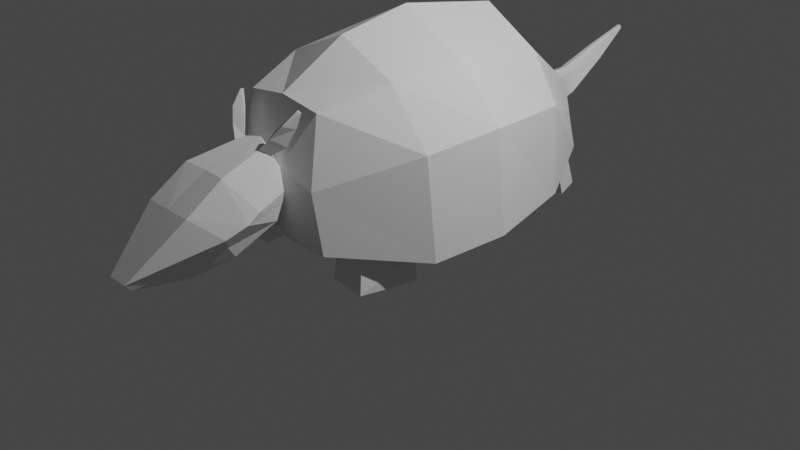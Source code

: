 # Source: dillo.blend  (saved by Blender 2.80.41; exported with 4.5.12 LTS)
import bpy
from mathutils import Matrix  # noqa: F401  (used for matrix-valued properties, if any)

bpy.ops.wm.read_factory_settings(use_empty=True)
scene = bpy.context.scene
scene.name = 'Scene'

# ---- collections
col_collection = bpy.data.collections.new('Collection'); scene.collection.children.link(col_collection)

# ---- world
world_world = bpy.data.worlds.new('World'); scene.world = world_world
world_world.use_nodes = True; world_world.node_tree.nodes.clear()
_N = world_world.node_tree.nodes; _L = world_world.node_tree.links
n0 = _N.new('ShaderNodeOutputWorld'); n0.name = 'World Output'; n0.location = (300, 300)
n1 = _N.new('ShaderNodeBackground'); n1.name = 'Background'; n1.location = (10, 300)
n1.inputs[0].default_value = (0.05088, 0.05088, 0.05088, 1.0)
_L.new(n1.outputs[0], n0.inputs[0])
n0.is_active_output = True
world_world.color = (0.05088, 0.05088, 0.05088)
world_world.use_sun_shadow = False
world_world.sun_shadow_jitter_overblur = 0.0

# ---- cameras
cam_camera = bpy.data.cameras.new('Camera')
cam_camera.clip_end = 100.0
cam_camera.ortho_scale = 7.314
cam_camera.dof.focus_distance = 0.0
cam_camera.dof.aperture_fstop = 128.0

# ---- lights
light_light = bpy.data.lights.new('Light', 'POINT')
light_light.transmission_factor = 0.0
light_light.cutoff_distance = 30.0
light_light.energy = 1000.0
light_light.shadow_buffer_clip_start = 1.001
light_light.shadow_soft_size = 0.1
light_light.shadow_maximum_resolution = 0.006
light_light.use_absolute_resolution = True

# ---- meshes
me_cube_001 = bpy.data.meshes.new('Cube.001')
me_cube_001.from_pydata([(0.0, -1.573, 0.4137), (0.0, -1.391, 1.681), (0.0, 0.0137, 0.3165), (0.0, 0.08925, 2.205), (0.7152, -1.573, 0.4137), (0.4486, -1.382, 1.616), (1.389, 0.0137, 0.3165), (0.7318, 0.07875, 1.846), (0.0, 1.88, 0.3697), (0.0, 2.253, 1.079), (0.6984, 1.878, 0.469), (0.2832, 2.191, 1.007), (1.246, 0.05148, 1.32), (0.5954, -1.587, 0.9885), (0.0, 2.031, 0.6166), (0.4534, 2.077, 0.7245), (0.0, -1.648, 1.352), (0.0, -1.823, 0.5428), (0.0, -3.166, 0.4958), (0.0, -2.57, 0.3336), (0.1695, -2.564, 0.3593), (0.1105, -3.167, 0.4958), (0.3486, -1.781, 0.7013), (0.1486, -1.719, 1.335), (0.0, -2.632, 0.9726), (0.0, -2.186, 0.4209), (0.3194, -2.214, 0.4998), (0.2691, -2.632, 0.9726), (0.09543, -3.102, 0.4151), (0.0, -3.083, 0.4151), (0.3742, -2.32, 0.6408), (0.3767, -1.711, 0.9704), (0.5097, -2.194, 0.8536), (0.2611, -2.256, 1.216), (0.4944, -2.061, 0.9286), (0.0, -2.234, 1.212), (0.4694, -2.399, 0.77), (0.359, -1.717, 0.8701), (0.4586, -2.063, 0.8052), (0.4302, -1.95, 0.8359), (0.0, -0.7551, 0.2654), (0.0, -0.7014, 2.068), (1.277, -0.7551, 0.2654), (0.6655, -0.7088, 1.777), (1.128, -0.7282, 1.244), (1.109, 1.089, 0.3107), (0.6442, 1.214, 1.65), (0.0, 1.234, 2.014), (0.0, 1.089, 0.3107), (0.9926, 1.161, 1.188), (0.0, -1.699, 0.5359), (0.0, -1.57, 1.222), (0.198, -1.699, 0.5738), (0.2452, -1.641, 1.141), (0.2834, -1.668, 0.9322), (0.5593, 1.089, 0.3107), (0.9224, 1.089, 0.3107), (1.108, 0.0137, 0.3165), (0.5991, 0.0137, 0.3165), (1.023, -0.7551, 0.2654), (0.6229, -0.7551, 0.2654), (0.5829, 1.878, 0.4526), (0.3699, 1.879, 0.4223), (0.4769, -1.204, 0.3467), (0.8324, -1.239, 0.3531), (0.4414, 1.517, 0.3166), (0.7323, 1.57, 0.3545), (0.0, 1.471, 0.3392), (0.08809, 2.234, 1.057), (0.1832, 2.066, 0.6959), (1.044, -0.7675, 0.001069), (0.5419, -0.7695, 0.002577), (0.4893, -1.281, 0.002454), (0.9061, -1.324, 0.001668), (0.2342, -1.717, 1.26), (0.6365, 1.983, 0.003286), (0.3341, 1.974, 0.003908), (0.4192, 1.604, -0.0003044), (0.7462, 1.67, 0.0008183), (0.0, 2.226, 1.017), (0.111, 2.202, 0.9833), (0.0, 2.474, 0.6269), (0.1551, 2.498, 0.7818), (0.0, 2.563, 1.033), (0.0795, 2.548, 0.9964), (0.0, 3.02, 0.914), (0.1067, 3.008, 1.042), (0.0, 3.007, 1.183), (0.05297, 3.005, 1.163), (0.0, 3.484, 1.284), (0.02907, 3.483, 1.288), (0.0, 3.482, 1.32), (0.01933, 3.482, 1.317), (0.1666, -1.805, 1.316), (0.1773, -1.696, 1.277), (0.386, -1.525, 1.664), (0.4272, -1.525, 1.651), (0.3951, -1.558, 1.66), (0.4047, -1.517, 1.648), (0.2636, -1.622, 1.37), (0.3292, -1.561, 1.514), (0.3973, -1.563, 1.507), (0.3438, -1.632, 1.344), (0.263, -1.75, 1.425), (0.3463, -1.682, 1.545), (0.2964, -1.601, 1.567), (0.2166, -1.66, 1.466)], [], [(47, 46, 11, 68, 9), (44, 43, 5, 13), (40, 60, 63, 0), (43, 41, 1, 5), (79, 80, 84, 83), (49, 45, 10, 15), (45, 56, 66, 61, 10), (46, 49, 15, 11), (8, 14, 69, 62), (42, 44, 13, 4), (28, 29, 19, 20), (36, 27, 21), (26, 25, 17, 22), (27, 24, 18, 21), (27, 36, 32), (20, 19, 25, 26), (22, 38, 30, 26), (33, 27, 32, 34), (26, 30, 28, 20), (21, 18, 29, 28), (34, 39, 37, 31), (105, 104, 97, 95), (23, 16, 35, 33, 93), (32, 38, 39, 34), (33, 35, 24, 27), (30, 36, 21, 28), (6, 12, 44, 42), (39, 22, 37), (38, 22, 39), (7, 3, 41, 43), (2, 58, 60, 40), (12, 7, 43, 44), (7, 12, 49, 46), (6, 57, 56, 45), (12, 6, 45, 49), (3, 7, 46, 47), (30, 38, 32, 36), (0, 4, 52, 50), (5, 1, 51, 53), (4, 13, 54, 52), (13, 5, 53, 54), (22, 17, 50, 52), (22, 52, 54, 31, 37), (31, 54, 53, 74), (16, 23, 94, 53, 51), (62, 61, 75, 76), (0, 63, 64, 4), (4, 64, 59, 42), (64, 63, 72, 73), (56, 57, 58, 55), (55, 58, 2, 48), (66, 56, 55, 65), (62, 65, 67, 8), (60, 58, 57, 59), (59, 57, 6, 42), (70, 73, 72, 71), (67, 65, 55, 48), (69, 80, 68, 11, 15), (62, 69, 61), (61, 69, 15, 10), (63, 60, 71, 72), (60, 59, 70, 71), (59, 64, 73, 70), (33, 34, 74), (53, 94, 74), (74, 34, 31), (75, 78, 77, 76), (65, 62, 76, 77), (66, 65, 77, 78), (61, 66, 78, 75), (83, 84, 88, 87), (80, 79, 9, 68), (69, 14, 81, 82), (80, 69, 82, 84), (87, 88, 92, 91), (82, 81, 85, 86), (84, 82, 86, 88), (89, 91, 92, 90), (86, 85, 89, 90), (88, 86, 90, 92), (95, 97, 96), (101, 100, 98, 96), (74, 93, 33), (96, 98, 95), (104, 101, 96, 97), (100, 105, 95, 98), (94, 23, 106, 99), (99, 106, 105, 100), (93, 74, 102, 103), (103, 102, 101, 104), (74, 94, 99, 102), (102, 99, 100, 101), (23, 93, 103, 106), (106, 103, 104, 105)])
_uv = me_cube_001.uv_layers.new(name='UVMap')
_uv.uv.foreach_set('vector', [0.875, 0.5, 0.5903, 0.5, 0.625, 0.5, 0.7973, 0.5, 0.875, 0.5, 0.5, 0.5646, 0.5903, 0.5646, 0.6165, 0.7047, 0.5, 0.75, 0.125, 0.5646, 0.2469, 0.5646, 0.2538, 0.6422, 0.125, 0.75, 0.5903, 0.5646, 0.875, 0.5646, 0.875, 0.7068, 0.6165, 0.7047, 0.6032, 0.25, 0.5974, 0.3339, 0.5974, 0.3339, 0.6032, 0.25, 0.5, 0.5, 0.375, 0.5, 0.375, 0.5, 0.5, 0.5, 0.375, 0.5, 0.3329, 0.5, 0.3394, 0.5, 0.3337, 0.5, 0.375, 0.5, 0.5903, 0.5, 0.5, 0.5, 0.5, 0.5, 0.625, 0.5, 0.375, 0.25, 0.462, 0.25, 0.4854, 0.3586, 0.375, 0.3824, 0.375, 0.5646, 0.5, 0.5646, 0.5, 0.75, 0.375, 0.75, 0.6006, 0.75, 0.6006, 0.75, 0.375, 0.75, 0.375, 0.75, 0.5208, 0.625, 0.625, 0.625, 0.625, 0.75, 0.375, 0.625, 0.375, 0.625, 0.375, 0.5, 0.3965, 0.5108, 0.625, 0.625, 0.625, 0.625, 0.625, 0.75, 0.625, 0.75, 0.625, 0.625, 0.5208, 0.625, 0.502, 0.5635, 0.375, 0.75, 0.375, 0.75, 0.375, 0.625, 0.375, 0.625, 0.3965, 0.5108, 0.4685, 0.5468, 0.4669, 0.625, 0.375, 0.625, 0.625, 0.5816, 0.625, 0.625, 0.502, 0.5635, 0.5237, 0.5465, 0.375, 0.625, 0.4669, 0.625, 0.6006, 0.75, 0.375, 0.75, 0.625, 0.75, 0.625, 0.75, 0.6006, 0.75, 0.6006, 0.75, 0.5237, 0.5465, 0.4794, 0.534, 0.4508, 0.5041, 0.4878, 0.5041, 0.625, 0.5, 0.625, 0.5131, 0.625, 0.5131, 0.625, 0.5, 0.625, 0.5, 0.625, 0.5, 0.625, 0.585, 0.625, 0.5816, 0.625, 0.5131, 0.502, 0.5635, 0.4685, 0.5468, 0.4794, 0.534, 0.5237, 0.5465, 0.625, 0.5816, 0.625, 0.585, 0.625, 0.625, 0.625, 0.625, 0.4669, 0.625, 0.5208, 0.625, 0.625, 0.75, 0.6006, 0.75, 0.375, 0.5, 0.5, 0.5, 0.5, 0.5646, 0.375, 0.5646, 0.4794, 0.534, 0.3965, 0.5108, 0.4508, 0.5041, 0.4685, 0.5468, 0.3965, 0.5108, 0.4794, 0.534, 0.5903, 0.5, 0.875, 0.5, 0.875, 0.5646, 0.5903, 0.5646, 0.125, 0.5, 0.2329, 0.5, 0.2469, 0.5646, 0.125, 0.5646, 0.5, 0.5, 0.5903, 0.5, 0.5903, 0.5646, 0.5, 0.5646, 0.5903, 0.5, 0.5, 0.5, 0.5, 0.5, 0.5903, 0.5, 0.375, 0.5, 0.3245, 0.5, 0.3329, 0.5, 0.375, 0.5, 0.5, 0.5, 0.375, 0.5, 0.375, 0.5, 0.5, 0.5, 0.875, 0.5, 0.5903, 0.5, 0.5903, 0.5, 0.875, 0.5, 0.4669, 0.625, 0.4685, 0.5468, 0.502, 0.5635, 0.5208, 0.625, 0.125, 0.75, 0.375, 0.75, 0.375, 0.75, 0.125, 0.75, 0.6165, 0.7047, 0.875, 0.7068, 0.875, 0.75, 0.625, 0.75, 0.375, 0.75, 0.5, 0.75, 0.5, 0.75, 0.375, 0.75, 0.5, 0.75, 0.6165, 0.7047, 0.625, 0.75, 0.5, 0.75, 0.3965, 0.5108, 0.375, 0.5, 0.125, 0.75, 0.375, 0.75, 0.3965, 0.5108, 0.375, 0.75, 0.5, 0.75, 0.4878, 0.5041, 0.4508, 0.5041, 0.4878, 0.5041, 0.5, 0.75, 0.625, 0.75, 0.5919, 0.501, 0.625, 0.5, 0.625, 0.5, 0.625, 0.5743, 0.625, 0.75, 0.875, 0.75, 0.375, 0.3824, 0.375, 0.4587, 0.375, 0.4587, 0.375, 0.3522, 0.125, 0.75, 0.2538, 0.6422, 0.3422, 0.6484, 0.375, 0.75, 0.375, 0.75, 0.3422, 0.6484, 0.3252, 0.5646, 0.375, 0.5646, 0.3422, 0.6484, 0.2538, 0.6422, 0.2538, 0.6422, 0.3422, 0.6484, 0.3329, 0.5, 0.3245, 0.5, 0.2329, 0.5, 0.2511, 0.5, 0.2511, 0.5, 0.2329, 0.5, 0.125, 0.5, 0.125, 0.5, 0.3394, 0.5, 0.3329, 0.5, 0.2511, 0.5, 0.25, 0.5, 0.2414, 0.5, 0.25, 0.5, 0.125, 0.5, 0.125, 0.5, 0.2469, 0.5646, 0.2329, 0.5, 0.3245, 0.5, 0.3252, 0.5646, 0.3252, 0.5646, 0.3245, 0.5, 0.375, 0.5, 0.375, 0.5646, 0.3252, 0.5646, 0.3422, 0.6484, 0.2538, 0.6422, 0.2469, 0.5646, 0.125, 0.5, 0.25, 0.5, 0.2511, 0.5, 0.125, 0.5, 0.4854, 0.3586, 0.5974, 0.3339, 0.625, 0.3277, 0.625, 0.5, 0.5, 0.5, 0.375, 0.3824, 0.4854, 0.3586, 0.375, 0.4587, 0.375, 0.4587, 0.4854, 0.3586, 0.5, 0.5, 0.375, 0.5, 0.2538, 0.6422, 0.2469, 0.5646, 0.2469, 0.5646, 0.2538, 0.6422, 0.2469, 0.5646, 0.3252, 0.5646, 0.3252, 0.5646, 0.2469, 0.5646, 0.3252, 0.5646, 0.3422, 0.6484, 0.3422, 0.6484, 0.3252, 0.5646, 0.625, 0.5816, 0.5237, 0.5465, 0.5919, 0.501, 0.625, 0.75, 0.625, 0.5743, 0.5919, 0.501, 0.5919, 0.501, 0.5237, 0.5465, 0.4878, 0.5041, 0.3337, 0.5, 0.3404, 0.5, 0.238, 0.5, 0.2272, 0.5, 0.25, 0.5, 0.2414, 0.5, 0.2272, 0.5, 0.238, 0.5, 0.3394, 0.5, 0.25, 0.5, 0.238, 0.5, 0.3404, 0.5, 0.3337, 0.5, 0.3394, 0.5, 0.3404, 0.5, 0.3337, 0.5, 0.6032, 0.25, 0.5974, 0.3339, 0.5986, 0.3165, 0.6032, 0.25, 0.5974, 0.3339, 0.6032, 0.25, 0.625, 0.25, 0.625, 0.3277, 0.4854, 0.3586, 0.462, 0.25, 0.462, 0.25, 0.5158, 0.3519, 0.5974, 0.3339, 0.4854, 0.3586, 0.5158, 0.3519, 0.5974, 0.3339, 0.6032, 0.25, 0.5986, 0.3165, 0.5974, 0.3339, 0.6032, 0.25, 0.5158, 0.3519, 0.462, 0.25, 0.462, 0.25, 0.5312, 0.3485, 0.5974, 0.3339, 0.5158, 0.3519, 0.5312, 0.3485, 0.5986, 0.3165, 0.462, 0.25, 0.6032, 0.25, 0.5974, 0.3339, 0.462, 0.3638, 0.5312, 0.3485, 0.462, 0.25, 0.462, 0.25, 0.462, 0.3638, 0.5986, 0.3165, 0.5312, 0.3485, 0.462, 0.3638, 0.5974, 0.3339, 0.625, 0.5, 0.625, 0.5131, 0.5919, 0.501, 0.5919, 0.501, 0.625, 0.5743, 0.625, 0.5743, 0.5919, 0.501, 0.5919, 0.501, 0.625, 0.5131, 0.625, 0.5816, 0.5919, 0.501, 0.625, 0.5743, 0.625, 0.5, 0.625, 0.5131, 0.5919, 0.501, 0.5919, 0.501, 0.625, 0.5131, 0.625, 0.5743, 0.625, 0.5, 0.625, 0.5, 0.625, 0.5743, 0.625, 0.5743, 0.625, 0.5, 0.625, 0.5, 0.625, 0.5743, 0.625, 0.5743, 0.625, 0.5, 0.625, 0.5, 0.625, 0.5743, 0.625, 0.5131, 0.5919, 0.501, 0.5919, 0.501, 0.625, 0.5131, 0.625, 0.5131, 0.5919, 0.501, 0.5919, 0.501, 0.625, 0.5131, 0.5919, 0.501, 0.625, 0.5743, 0.625, 0.5743, 0.5919, 0.501, 0.5919, 0.501, 0.625, 0.5743, 0.625, 0.5743, 0.5919, 0.501, 0.625, 0.5, 0.625, 0.5131, 0.625, 0.5131, 0.625, 0.5, 0.625, 0.5, 0.625, 0.5131, 0.625, 0.5131, 0.625, 0.5])
me_cube_001.use_remesh_preserve_volume = False
me_cube_001.use_remesh_preserve_attributes = False
me_cube_001.use_mirror_vertex_groups = False
me_cube_001.update()

# ---- objects
ob_light = bpy.data.objects.new('Light', light_light)
ob_camera = bpy.data.objects.new('Camera', cam_camera)
ob_cube = bpy.data.objects.new('Cube', me_cube_001)

# ---- transforms, parenting, visibility, modifiers, constraints
ob_light.location = (4.076, 1.005, 5.904)
ob_light.rotation_euler = (0.6503, 0.05522, 1.866)
ob_light.lock_rotations_4d = False
ob_light.empty_display_type = 'ARROWS'
ob_light.color = (0.0, 0.0, 0.0, 0.0)
ob_light.lineart.crease_threshold = 0.0
ob_camera.location = (7.359, -6.926, 4.958)
ob_camera.rotation_euler = (1.109, 0.0, 0.8149)
ob_camera.lock_rotations_4d = False
ob_camera.empty_display_type = 'ARROWS'
ob_camera.color = (0.0, 0.0, 0.0, 0.0)
ob_camera.display_type = 'WIRE'
ob_camera.lineart.crease_threshold = 0.0
ob_cube.location = (0.0, 0.0, 0.0)
ob_cube.lineart.crease_threshold = 0.0
_m = ob_cube.modifiers.new('Mirror', 'MIRROR')
_m.use_clip = True

# ---- collection membership
col_collection.objects.link(ob_light)
col_collection.objects.link(ob_camera)
col_collection.objects.link(ob_cube)

# ---- scene / render settings (as saved in the file)
scene.camera = ob_camera
scene.frame_start = 1; scene.frame_end = 250; scene.frame_set(1)
scene.render.engine = 'BLENDER_EEVEE_NEXT'
scene.cycles.use_denoising = False
scene.cycles.samples = 128
scene.cycles.sampling_pattern = 'TABULATED_SOBOL'
scene.cycles.use_adaptive_sampling = False
scene.cycles.use_light_tree = False
scene.view_settings.view_transform = 'Filmic'
bpy.context.view_layer.update()
